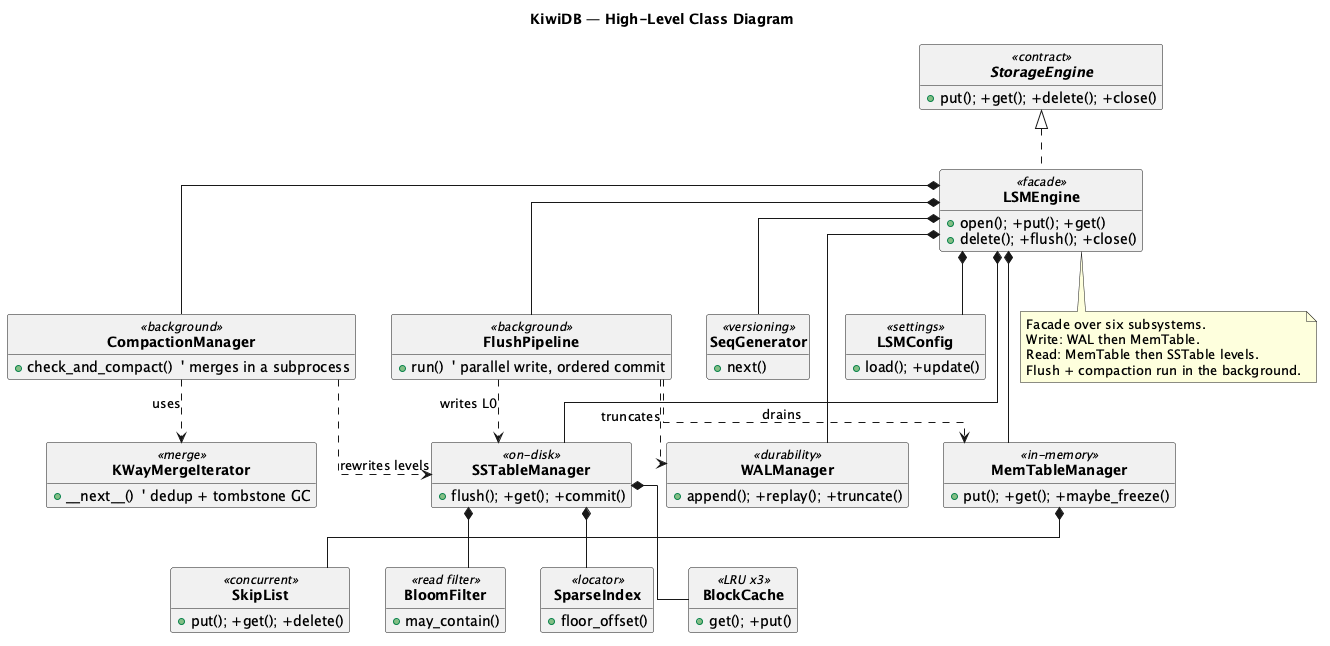

The diagram above was rendered by PlantUML. Its source (embedded in the PNG):
@startuml
title KiwiDB — High-Level Class Diagram
skinparam shadowing false
skinparam linetype ortho
skinparam classFontStyle bold
hide empty members
hide circle

' One class per major responsibility. Detail lives in 02-class.puml.

abstract class StorageEngine <<contract>> {
  +put(); +get(); +delete(); +close()
}

class LSMEngine <<facade>> {
  +open(); +put(); +get()
  +delete(); +flush(); +close()
}

together {
  class WALManager <<durability>> {
    +append(); +replay(); +truncate()
  }
  class MemTableManager <<in-memory>> {
    +put(); +get(); +maybe_freeze()
  }
  class SSTableManager <<on-disk>> {
    +flush(); +get(); +commit()
  }
}

class FlushPipeline <<background>> {
  +run()  ' parallel write, ordered commit
}
class CompactionManager <<background>> {
  +check_and_compact()  ' merges in a subprocess
}
class SeqGenerator <<versioning>> {
  +next()
}
class LSMConfig <<settings>> {
  +load(); +update()
}

class SkipList <<concurrent>> {
  +put(); +get(); +delete()
}

together {
  class BloomFilter <<read filter>> {
    +may_contain()
  }
  class SparseIndex <<locator>> {
    +floor_offset()
  }
  class BlockCache <<LRU x3>> {
    +get(); +put()
  }
}

class KWayMergeIterator <<merge>> {
  +__next__()  ' dedup + tombstone GC
}

' ---- relationships ----
StorageEngine <|.. LSMEngine

LSMEngine *-- WALManager
LSMEngine *-- MemTableManager
LSMEngine *-- SSTableManager
LSMEngine *-- FlushPipeline
LSMEngine *-- CompactionManager
LSMEngine *-- SeqGenerator
LSMEngine *-- LSMConfig

MemTableManager *-- SkipList

SSTableManager *-- BloomFilter
SSTableManager *-- SparseIndex
SSTableManager *-- BlockCache

FlushPipeline ..> MemTableManager : drains
FlushPipeline ..> SSTableManager : writes L0
FlushPipeline ..> WALManager : truncates
CompactionManager ..> SSTableManager : rewrites levels
CompactionManager ..> KWayMergeIterator : uses

note bottom of LSMEngine
  Facade over six subsystems.
  Write: WAL then MemTable.
  Read: MemTable then SSTable levels.
  Flush + compaction run in the background.
end note

@enduml